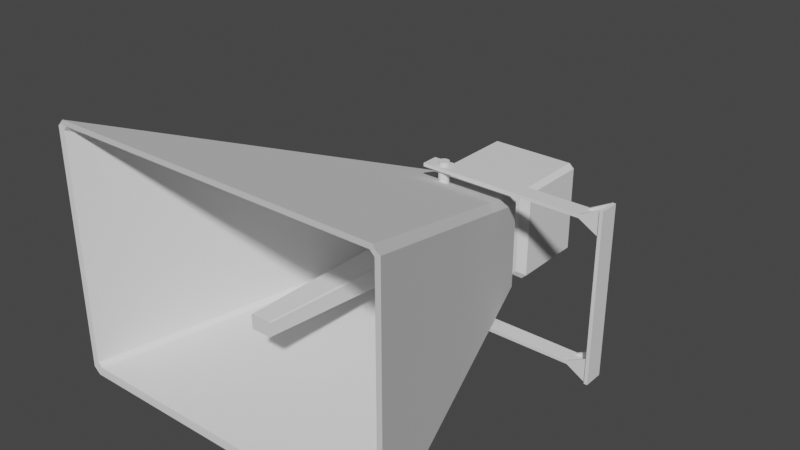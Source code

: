 # Source: SpeakerVersion2.blend  (saved by Blender 3.5.10; exported with 4.5.12 LTS)
import bpy
from mathutils import Matrix  # noqa: F401  (used for matrix-valued properties, if any)

bpy.ops.wm.read_factory_settings(use_empty=True)
scene = bpy.context.scene
scene.name = 'Scene'

# ---- collections
col_collection = bpy.data.collections.new('Collection'); scene.collection.children.link(col_collection)

# ---- world
world_world = bpy.data.worlds.new('World'); scene.world = world_world
world_world.use_nodes = True; world_world.node_tree.nodes.clear()
_N = world_world.node_tree.nodes; _L = world_world.node_tree.links
n0 = _N.new('ShaderNodeOutputWorld'); n0.name = 'World Output'; n0.location = (300, 300)
n1 = _N.new('ShaderNodeBackground'); n1.name = 'Background'; n1.location = (10, 300)
n1.inputs[0].default_value = (0.05088, 0.05088, 0.05088, 1.0)
_L.new(n1.outputs[0], n0.inputs[0])
n0.is_active_output = True
world_world.color = (0.05088, 0.05088, 0.05088)
world_world.use_sun_shadow = False
world_world.sun_shadow_jitter_overblur = 0.0

# ---- meshes
me_cube_001 = bpy.data.meshes.new('Cube.001')
me_cube_001.from_pydata([(-0.1874, 0.2955, 0.1625), (-0.1874, 0.2955, -0.2899), (0.1874, 0.2955, -0.2899), (0.1874, 0.2955, 0.1625), (-0.1874, 0.3837, 0.1625), (-0.1874, 0.3837, -0.2899), (0.1874, 0.3837, -0.2899), (0.1874, 0.3837, 0.1625), (-0.2403, 0.2955, -0.3224), (-0.2537, 0.2827, -0.3445), (-0.2734, 0.2868, -0.3234), (-0.2498, 0.2852, -0.3425), (-0.2823, 0.2812, -0.3279), (-0.2551, 0.2833, 0.2206), (-0.2823, 0.2812, 0.2038), (-0.2529, 0.2847, 0.2191), (-0.2403, 0.2955, 0.195), (-0.2734, 0.2868, 0.1975), (0.2734, 0.2868, -0.3234), (0.2537, 0.2827, -0.3445), (0.2403, 0.2955, -0.3224), (0.2823, 0.2812, -0.3279), (0.2498, 0.2852, -0.3425), (0.2823, 0.2812, 0.2038), (0.2551, 0.2833, 0.2206), (0.2734, 0.2868, 0.1975), (0.2403, 0.2955, 0.195), (0.2529, 0.2847, 0.2191), (-0.9831, -1.657, -0.4144), (-0.9449, -1.657, -0.4505), (-0.9626, -1.655, -0.421), (-0.9452, -1.657, 0.9618), (-0.9831, -1.657, 0.9236), (-0.9574, -1.654, 0.9368), (0.9449, -1.657, -0.4505), (0.9831, -1.657, -0.4144), (0.9626, -1.655, -0.421), (0.9831, -1.657, 0.9236), (0.9452, -1.657, 0.9618), (0.9574, -1.654, 0.9368), (-0.2635, 0.2567, -0.3536), (-0.3017, 0.2567, -0.3175), (-0.2844, 0.2785, -0.3307), (-0.2707, 0.2737, -0.347), (-0.3017, 0.2568, 0.2006), (-0.2638, 0.2568, 0.2389), (-0.2721, 0.2736, 0.2273), (-0.2868, 0.2755, 0.212), (0.3017, 0.2567, -0.3175), (0.2635, 0.2567, -0.3536), (0.2707, 0.2737, -0.347), (0.2844, 0.2785, -0.3307), (0.2638, 0.2568, 0.2389), (0.3017, 0.2568, 0.2006), (0.2868, 0.2755, 0.212), (0.2721, 0.2736, 0.2273), (-0.9266, -1.653, -0.4031), (-0.9503, -1.653, -0.3811), (-0.9626, -1.655, -0.4209), (-0.9503, -1.653, 0.9065), (-0.9269, -1.653, 0.93), (-0.9573, -1.654, 0.9368), (0.9503, -1.653, -0.3811), (0.9266, -1.653, -0.4031), (0.9626, -1.655, -0.4209), (0.9269, -1.653, 0.93), (0.9503, -1.653, 0.9065), (0.9573, -1.654, 0.9368), (-0.104, -0.06549, -0.02733), (-0.09503, -0.06549, -0.03573), (-0.09505, -0.06549, 0.1071), (-0.104, -0.06549, 0.09812), (0.104, -0.06549, 0.09812), (0.09505, -0.06549, 0.1071), (0.09503, -0.06549, -0.03573), (0.104, -0.06549, -0.02733), (-0.2112, 0.3837, 0.1959), (-0.2417, 0.3837, 0.1678), (-0.2189, 0.3837, 0.1819), (-0.2576, 0.4232, 0.2242), (-0.2879, 0.4232, 0.1962), (-0.2879, 0.4232, -0.3236), (-0.2576, 0.4232, -0.3516), (-0.2417, 0.3837, -0.2952), (-0.2112, 0.3837, -0.3233), (-0.2189, 0.3837, -0.3093), (0.2576, 0.4232, -0.3516), (0.2879, 0.4232, -0.3236), (0.2112, 0.3837, -0.3233), (0.2417, 0.3837, -0.2952), (0.2189, 0.3837, -0.3093), (0.2417, 0.3837, 0.1678), (0.2112, 0.3837, 0.1959), (0.2189, 0.3837, 0.1819), (0.2879, 0.4232, 0.1962), (0.2576, 0.4232, 0.2242), (-0.2647, 0.895, 0.1861), (-0.2486, 0.895, 0.201), (-0.2486, 0.895, -0.3284), (-0.2647, 0.895, -0.3135), (0.2647, 0.895, -0.3135), (0.2486, 0.895, -0.3284), (0.2486, 0.895, 0.201), (0.2647, 0.895, 0.1861), (-0.2125, -0.06549, 0.1615), (-0.1891, -0.06549, 0.1849), (0.1891, -0.06549, 0.1849), (0.2125, -0.06549, 0.1615), (0.2125, -0.06549, -0.09118), (0.1889, -0.06549, -0.1132), (-0.1889, -0.06549, -0.1132), (-0.2125, -0.06549, -0.09118), (-0.06106, -1.375, 0.1284), (-0.05578, -1.375, 0.1337), (0.05578, -1.375, 0.1337), (0.06106, -1.375, 0.1284), (0.06106, -1.375, 0.05479), (0.05578, -1.375, 0.04986), (-0.05578, -1.375, 0.04986), (-0.06106, -1.375, 0.05479), (-0.2879, 0.8688, 0.1962), (-0.2577, 0.8688, 0.2242), (0.2577, 0.8688, 0.2242), (0.2879, 0.8688, 0.1962), (-0.2577, 0.8688, -0.3516), (-0.2879, 0.8688, -0.3236), (0.2879, 0.8688, -0.3236), (0.2577, 0.8688, -0.3516)], [], [(67, 66, 62, 64, 36, 35, 37, 39), (94, 123, 122, 95), (50, 49, 40, 43, 11, 22), (65, 60, 105, 106), (28, 32, 44, 41), (48, 53, 37, 35), (40, 49, 34, 29), (52, 45, 31, 38), (56, 63, 109, 110), (39, 38, 31, 33, 61, 60, 65, 67), (71, 68, 119, 112), (30, 29, 34, 36, 64, 63, 56, 58), (126, 87, 86, 127), (23, 21, 18, 25), (124, 82, 81, 125), (80, 81, 83, 77), (91, 89, 87, 94), (3, 2, 6, 7), (2, 1, 5, 6), (0, 3, 7, 4), (1, 0, 4, 5), (79, 95, 122, 121), (16, 26, 3, 0), (13, 24, 27, 15), (76, 92, 95, 79), (22, 11, 9, 19), (20, 8, 1, 2), (62, 66, 107, 108), (26, 20, 2, 3), (17, 10, 12, 14), (8, 9, 10), (42, 41, 44, 47, 14, 12), (54, 53, 48, 51, 21, 23), (15, 16, 17), (18, 19, 20), (55, 54, 23, 24), (25, 26, 27), (13, 15, 17, 14), (16, 8, 10, 17), (9, 11, 12, 10), (46, 45, 52, 55, 24, 13), (18, 21, 22, 19), (11, 43, 42, 12), (8, 20, 19, 9), (13, 14, 47, 46), (23, 25, 27, 24), (26, 16, 15, 27), (21, 51, 50, 22), (20, 26, 25, 18), (8, 16, 0, 1), (28, 29, 30), (31, 32, 33), (34, 35, 36), (37, 38, 39), (40, 41, 42, 43), (44, 45, 46, 47), (48, 49, 50, 51), (52, 53, 54, 55), (40, 29, 28, 41), (31, 45, 44, 32), (48, 35, 34, 49), (37, 53, 52, 38), (58, 57, 59, 61, 33, 32, 28, 30), (56, 57, 58), (59, 60, 61), (62, 63, 64), (65, 66, 67), (59, 104, 105, 60), (107, 66, 65, 106), (62, 108, 109, 63), (111, 57, 56, 110), (59, 57, 111, 104), (78, 77, 83, 85, 5, 4), (85, 84, 88, 90, 6, 5), (93, 92, 76, 78, 4, 7), (90, 89, 91, 93, 7, 6), (88, 84, 82, 86), (76, 77, 78), (83, 84, 85), (88, 89, 90), (91, 92, 93), (76, 79, 80, 77), (82, 84, 83, 81), (87, 89, 88, 86), (91, 94, 95, 92), (81, 80, 120, 125), (86, 82, 124, 127), (94, 87, 126, 123), (120, 80, 79, 121), (71, 70, 105, 104), (73, 72, 107, 106), (75, 74, 109, 108), (69, 68, 111, 110), (68, 71, 104, 111), (74, 69, 110, 109), (70, 73, 106, 105), (72, 75, 108, 107), (117, 116, 115, 114, 113, 112, 119, 118), (74, 75, 116, 117), (70, 71, 112, 113), (75, 72, 115, 116), (69, 74, 117, 118), (68, 69, 118, 119), (72, 73, 114, 115), (73, 70, 113, 114), (96, 97, 102, 103, 100, 101, 98, 99), (97, 96, 120, 121), (103, 102, 122, 123), (99, 98, 124, 125), (101, 100, 126, 127), (98, 101, 127, 124), (96, 99, 125, 120), (102, 97, 121, 122), (100, 103, 123, 126)])
_uv = me_cube_001.uv_layers.new(name='UVMap')
_uv.uv.foreach_set('vector', [0.6182, 0.7536, 0.6122, 0.7562, 0.3875, 0.7562, 0.3804, 0.7517, 0.3804, 0.7516, 0.3814, 0.7441, 0.6182, 0.7441, 0.6182, 0.7536, 0.6128, 0.5, 0.6128, 0.5, 0.6381, 0.5, 0.6382, 0.5, 0.3682, 0.5027, 0.3592, 0.5048, 0.1408, 0.5048, 0.1318, 0.5027, 0.1364, 0.5013, 0.3636, 0.5013, 0.6163, 0.7591, 0.6163, 0.9909, 0.6163, 0.9807, 0.6163, 0.7693, 0.3814, 0.00593, 0.6182, 0.005924, 0.6089, 0.2452, 0.3902, 0.2452, 0.3902, 0.5048, 0.6089, 0.5048, 0.6182, 0.7441, 0.3814, 0.7441, 0.1408, 0.5048, 0.3592, 0.5048, 0.3701, 0.7441, 0.1299, 0.7441, 0.6407, 0.5048, 0.8593, 0.5048, 0.8702, 0.7441, 0.6298, 0.7441, 0.3837, 0.9908, 0.3837, 0.7592, 0.3837, 0.7694, 0.3837, 0.9806, 0.6182, 0.7553, 0.625, 0.7569, 0.625, 0.9931, 0.6182, 0.9947, 0.6182, 0.9947, 0.6163, 0.9909, 0.6163, 0.7591, 0.6182, 0.7553, 0.5948, 0.9881, 0.4043, 0.9881, 0.4043, 0.9881, 0.5948, 0.9881, 0.3804, 0.9953, 0.375, 0.9931, 0.375, 0.7569, 0.3804, 0.7547, 0.3804, 0.7547, 0.3837, 0.7592, 0.3837, 0.9908, 0.3804, 0.9953, 0.3872, 0.5, 0.3872, 0.5, 0.3618, 0.5, 0.3619, 0.5, 0.6167, 0.5018, 0.3828, 0.5018, 0.3829, 0.5011, 0.6166, 0.5011, 0.1381, 0.5, 0.1382, 0.5, 0.125, 0.5, 0.125, 0.5, 0.6128, 0.25, 0.3872, 0.25, 0.3885, 0.25, 0.6115, 0.25, 0.6115, 0.5, 0.3885, 0.5, 0.3872, 0.5, 0.6128, 0.5, 0.625, 0.5, 0.375, 0.5, 0.375, 0.5, 0.625, 0.5, 0.375, 0.5, 0.125, 0.5, 0.125, 0.5, 0.375, 0.5, 0.875, 0.5, 0.625, 0.5, 0.625, 0.5, 0.875, 0.5, 0.375, 0.25, 0.625, 0.25, 0.625, 0.25, 0.375, 0.25, 0.8618, 0.5, 0.6382, 0.5, 0.6381, 0.5, 0.8619, 0.5, 0.875, 0.5, 0.625, 0.5, 0.625, 0.5, 0.875, 0.5, 0.8647, 0.5015, 0.6353, 0.5015, 0.6354, 0.5014, 0.8646, 0.5014, 0.8592, 0.5, 0.6408, 0.5, 0.6382, 0.5, 0.8618, 0.5, 0.3636, 0.5013, 0.1364, 0.5013, 0.1363, 0.5016, 0.3637, 0.5016, 0.375, 0.5, 0.125, 0.5, 0.125, 0.5, 0.375, 0.5, 0.3875, 0.7562, 0.6122, 0.7562, 0.598, 0.7562, 0.4009, 0.7562, 0.625, 0.5, 0.375, 0.5, 0.375, 0.5, 0.625, 0.5, 0.6166, 0.2489, 0.3829, 0.2489, 0.3828, 0.2482, 0.6167, 0.2482, 0.1343, 0.5, 0.1363, 0.5016, 0.125, 0.5007, 0.3819, 0.2479, 0.3902, 0.2452, 0.6089, 0.2452, 0.6186, 0.2475, 0.6167, 0.2482, 0.3828, 0.2482, 0.6186, 0.5025, 0.6089, 0.5048, 0.3902, 0.5048, 0.3819, 0.5021, 0.3828, 0.5018, 0.6167, 0.5018, 0.625, 0.2496, 0.6195, 0.25, 0.6166, 0.2489, 0.3829, 0.5011, 0.3637, 0.5016, 0.375, 0.5, 0.6316, 0.5027, 0.6186, 0.5025, 0.6167, 0.5018, 0.6353, 0.5015, 0.6166, 0.5011, 0.625, 0.5, 0.6354, 0.5014, 0.625, 0.2495, 0.625, 0.2496, 0.6166, 0.2489, 0.6167, 0.2482, 0.625, 0.25, 0.375, 0.25, 0.3829, 0.2489, 0.6166, 0.2489, 0.1363, 0.5016, 0.1364, 0.5013, 0.125, 0.5014, 0.125, 0.5007, 0.8684, 0.5027, 0.8593, 0.5048, 0.6407, 0.5048, 0.6316, 0.5027, 0.6353, 0.5015, 0.8647, 0.5015, 0.3829, 0.5011, 0.3828, 0.5018, 0.3636, 0.5013, 0.3637, 0.5016, 0.1364, 0.5013, 0.1318, 0.5019, 0.125, 0.5015, 0.125, 0.5014, 0.125, 0.5, 0.375, 0.5, 0.3637, 0.5016, 0.1363, 0.5016, 0.625, 0.2495, 0.6167, 0.2482, 0.6186, 0.248, 0.625, 0.2486, 0.6167, 0.5018, 0.6166, 0.5011, 0.6354, 0.5014, 0.6353, 0.5015, 0.625, 0.5, 0.875, 0.5, 0.8646, 0.5014, 0.6354, 0.5014, 0.3828, 0.5018, 0.3819, 0.5021, 0.3682, 0.5027, 0.3636, 0.5013, 0.375, 0.5, 0.625, 0.5, 0.6166, 0.5011, 0.3829, 0.5011, 0.375, 0.25, 0.625, 0.25, 0.625, 0.25, 0.375, 0.25, 0.3794, 0.9958, 0.375, 0.9931, 0.3804, 0.9953, 0.6186, 0.9963, 0.6152, 1.0, 0.6175, 0.9951, 0.375, 0.7569, 0.3794, 0.7542, 0.3804, 0.7547, 0.6182, 0.7441, 0.625, 0.7427, 0.6212, 0.7427, 0.1408, 0.5048, 0.1263, 0.5045, 0.1306, 0.5031, 0.1318, 0.5027, 0.6089, 0.2452, 0.6222, 0.2462, 0.6197, 0.2471, 0.6186, 0.2475, 0.3902, 0.5048, 0.3763, 0.5033, 0.3682, 0.5027, 0.3819, 0.5021, 0.6407, 0.5048, 0.6259, 0.5033, 0.6186, 0.5025, 0.6316, 0.5027, 0.1408, 0.5048, 0.1299, 0.7441, 0.125, 0.7439, 0.125, 0.5048, 0.625, 0.007254, 0.625, 0.2452, 0.6089, 0.2452, 0.6182, 0.005924, 0.3902, 0.5048, 0.3814, 0.7441, 0.3701, 0.7441, 0.3592, 0.5048, 0.6182, 0.7441, 0.6089, 0.5048, 0.6407, 0.5048, 0.6298, 0.7441, 0.3806, 0.9961, 0.3875, 0.9938, 0.6122, 0.9938, 0.6175, 0.9951, 0.6175, 0.9951, 0.6152, 1.0, 0.3817, 1.0, 0.3806, 0.9961, 0.3837, 0.9908, 0.3837, 0.994, 0.3806, 0.9961, 0.6122, 0.9938, 0.6171, 0.9938, 0.6182, 0.9947, 0.3875, 0.7562, 0.3834, 0.7562, 0.3804, 0.7547, 0.6163, 0.7591, 0.6163, 0.7557, 0.6182, 0.7536, 0.6122, 0.9938, 0.598, 0.9938, 0.6163, 0.9807, 0.6163, 0.9909, 0.598, 0.7562, 0.6122, 0.7562, 0.6163, 0.7591, 0.6163, 0.7693, 0.3875, 0.7562, 0.4009, 0.7562, 0.3837, 0.7694, 0.3837, 0.7592, 0.4009, 0.9938, 0.3875, 0.9938, 0.3837, 0.9908, 0.3837, 0.9806, 0.6122, 0.9938, 0.3875, 0.9938, 0.4009, 0.9938, 0.598, 0.9938, 0.625, 0.25, 0.6115, 0.25, 0.3885, 0.25, 0.375, 0.25, 0.375, 0.25, 0.625, 0.25, 0.125, 0.5, 0.1408, 0.5, 0.3592, 0.5, 0.375, 0.5, 0.375, 0.5, 0.125, 0.5, 0.625, 0.5, 0.6408, 0.5, 0.8592, 0.5, 0.875, 0.5, 0.875, 0.5, 0.625, 0.5, 0.375, 0.5, 0.3885, 0.5, 0.6115, 0.5, 0.625, 0.5, 0.625, 0.5, 0.375, 0.5, 0.3592, 0.5, 0.1408, 0.5, 0.1382, 0.5, 0.3618, 0.5, 0.625, 0.25, 0.6115, 0.25, 0.6182, 0.25, 0.125, 0.5, 0.1408, 0.5, 0.1368, 0.5, 0.3592, 0.5, 0.3805, 0.5, 0.375, 0.5, 0.6115, 0.5, 0.6285, 0.5, 0.625, 0.5, 0.625, 0.25, 0.625, 0.25, 0.6128, 0.25, 0.6115, 0.25, 0.1382, 0.5, 0.1408, 0.5, 0.125, 0.5, 0.125, 0.5, 0.3872, 0.5, 0.3885, 0.5, 0.3592, 0.5, 0.3618, 0.5, 0.6115, 0.5, 0.6128, 0.5, 0.6382, 0.5, 0.6408, 0.5, 0.3872, 0.25, 0.6128, 0.25, 0.6128, 0.25, 0.3872, 0.25, 0.3618, 0.5, 0.1382, 0.5, 0.1381, 0.5, 0.3619, 0.5, 0.6128, 0.5, 0.3872, 0.5, 0.3872, 0.5, 0.6128, 0.5, 0.6128, 0.25, 0.6128, 0.25, 0.625, 0.25, 0.625, 0.25, 0.5948, 0.9881, 0.6085, 0.9784, 0.6163, 0.9807, 0.598, 0.9938, 0.6085, 0.7716, 0.5948, 0.7619, 0.598, 0.7562, 0.6163, 0.7693, 0.4043, 0.7619, 0.3915, 0.7716, 0.3837, 0.7694, 0.4009, 0.7562, 0.3915, 0.9784, 0.4043, 0.9881, 0.4009, 0.9938, 0.3837, 0.9806, 0.4043, 0.9881, 0.5948, 0.9881, 0.598, 0.9938, 0.4009, 0.9938, 0.3915, 0.7716, 0.3915, 0.9784, 0.3837, 0.9806, 0.3837, 0.7694, 0.6085, 0.9784, 0.6085, 0.7716, 0.6163, 0.7693, 0.6163, 0.9807, 0.5948, 0.7619, 0.4043, 0.7619, 0.4009, 0.7562, 0.598, 0.7562, 0.3915, 0.7716, 0.4043, 0.7619, 0.5948, 0.7619, 0.6085, 0.7716, 0.6085, 0.9784, 0.5948, 0.9881, 0.4043, 0.9881, 0.3915, 0.9784, 0.3915, 0.7716, 0.4043, 0.7619, 0.4043, 0.7619, 0.3915, 0.7716, 0.6085, 0.9784, 0.5948, 0.9881, 0.5948, 0.9881, 0.6085, 0.9784, 0.4043, 0.7619, 0.5948, 0.7619, 0.5948, 0.7619, 0.4043, 0.7619, 0.3915, 0.9784, 0.3915, 0.7716, 0.3915, 0.7716, 0.3915, 0.9784, 0.4043, 0.9881, 0.3915, 0.9784, 0.3915, 0.9784, 0.4043, 0.9881, 0.5948, 0.7619, 0.6085, 0.7716, 0.6085, 0.7716, 0.5948, 0.7619, 0.6085, 0.7716, 0.6085, 0.9784, 0.6085, 0.9784, 0.6085, 0.7716, 0.6084, 0.2601, 0.6149, 0.2671, 0.6149, 0.4829, 0.6084, 0.4899, 0.3916, 0.4899, 0.3851, 0.4829, 0.3851, 0.2671, 0.3916, 0.2601, 0.6149, 0.2671, 0.6084, 0.2601, 0.6128, 0.25, 0.625, 0.2631, 0.6084, 0.4899, 0.6149, 0.4829, 0.625, 0.4869, 0.6128, 0.5, 0.3916, 0.2601, 0.3851, 0.2671, 0.375, 0.2631, 0.3872, 0.25, 0.3851, 0.4829, 0.3916, 0.4899, 0.3872, 0.5, 0.375, 0.4869, 0.3851, 0.2671, 0.3851, 0.4829, 0.375, 0.4869, 0.375, 0.2631, 0.6084, 0.2601, 0.3916, 0.2601, 0.3872, 0.25, 0.6128, 0.25, 0.6149, 0.4829, 0.6149, 0.2671, 0.625, 0.2631, 0.625, 0.4869, 0.3916, 0.4899, 0.6084, 0.4899, 0.6128, 0.5, 0.3872, 0.5])
me_cube_001.update()
me_cube_004 = bpy.data.meshes.new('Cube.004')
me_cube_004.from_pydata([(-0.1963, -0.9761, 41.68), (-0.1963, -0.9761, 43.68), (-0.1963, 1.024, 41.68), (-0.1963, 1.024, 43.68), (1.701, -0.9761, 41.68), (1.701, -0.9761, 43.68), (1.701, 1.024, 41.68), (1.701, 1.024, 43.68), (1.928, 1.024, 43.68), (1.928, 1.024, 41.68), (1.928, -0.9761, 41.68), (1.928, -0.9761, 43.68), (-0.1963, 0.8978, 41.68), (-0.1963, -0.8849, 41.68), (-0.1963, -0.8849, 43.68), (-0.1963, 0.8978, 43.68), (1.701, -0.7296, 41.68), (1.701, 0.6261, 41.68), (1.701, 0.6261, 43.68), (1.701, -0.7296, 43.68), (1.928, -0.7296, 41.68), (1.928, 0.6261, 41.68), (1.928, 0.6261, 43.68), (1.928, -0.7296, 43.68), (1.804, -0.7296, 43.68), (1.804, -0.9761, 43.68), (1.928, -0.7296, 43.68), (1.928, -0.9761, 43.68), (1.928, 1.024, 49.77), (1.701, 1.024, 43.68), (1.701, 0.8978, 43.68), (1.928, 0.8978, 49.77), (1.701, -0.7296, 43.68), (1.701, -0.9761, 43.68), (1.928, -0.8849, 49.77), (1.928, -0.9761, 49.77), (1.701, 0.8978, 41.7), (1.701, 1.024, 41.7), (1.928, 0.8978, 34.99), (1.928, 1.024, 34.99), (1.701, -0.9761, 41.7), (1.928, -0.9761, 34.99), (1.701, -0.8849, 41.7), (1.928, -0.8849, 34.99), (-0.1963, -0.9761, -43.69), (-0.1963, -0.9761, -41.69), (-0.1963, 1.024, -43.69), (-0.1963, 1.024, -41.69), (1.701, -0.9761, -43.69), (1.701, -0.9761, -41.69), (1.701, 1.024, -43.69), (1.701, 1.024, -41.69), (1.928, 1.024, -41.69), (1.928, 1.024, -43.69), (1.928, -0.9761, -43.69), (1.928, -0.9761, -41.69), (-0.1963, 0.8978, -43.69), (-0.1963, -0.8849, -43.69), (-0.1963, -0.8849, -41.69), (-0.1963, 0.8978, -41.69), (1.701, -0.7296, -43.69), (1.701, 0.6261, -43.69), (1.701, 0.6261, -41.69), (1.701, -0.7296, -41.69), (1.928, -0.7296, -43.69), (1.928, 0.6261, -43.69), (1.928, 0.6261, -41.69), (1.928, -0.7296, -41.69), (1.804, -0.7296, -41.69), (1.804, -0.9761, -41.69), (1.928, -0.7296, -41.69), (1.928, -0.9761, -41.69), (1.928, 1.024, -35.59), (1.701, 1.024, -41.69), (1.701, 0.8978, -41.69), (1.928, 0.8978, -35.59), (1.701, -0.7296, -41.69), (1.701, -0.9761, -41.69), (1.928, -0.8849, -35.59), (1.928, -0.9761, -35.59), (1.701, 0.8978, -43.66), (1.701, 1.024, -43.66), (1.928, 0.8978, -50.37), (1.928, 1.024, -50.37), (1.701, -0.9761, -43.66), (1.928, -0.9761, -50.37), (1.701, -0.8849, -43.66), (1.928, -0.8849, -50.37), (0.002663, 0.5706, -45.83), (0.002663, 0.5706, 46.17), (0.01414, 0.5591, -45.83), (0.01414, 0.5591, 46.17), (0.02517, 0.5249, -45.83), (0.02517, 0.5249, 46.17), (0.03534, 0.4695, -45.83), (0.03534, 0.4695, 46.17), (0.04426, 0.3949, -45.83), (0.04426, 0.3949, 46.17), (0.05157, 0.304, -45.83), (0.05157, 0.304, 46.17), (0.05701, 0.2002, -45.83), (0.05701, 0.2002, 46.17), (0.06036, 0.08767, -45.83), (0.06036, 0.08767, 46.17), (0.06149, -0.02938, -45.83), (0.06149, -0.02938, 46.17), (0.06036, -0.1464, -45.83), (0.06036, -0.1464, 46.17), (0.05701, -0.259, -45.83), (0.05701, -0.259, 46.17), (0.05157, -0.3627, -45.83), (0.05157, -0.3627, 46.17), (0.04426, -0.4536, -45.83), (0.04426, -0.4536, 46.17), (0.03534, -0.5283, -45.83), (0.03534, -0.5283, 46.17), (0.02517, -0.5837, -45.83), (0.02517, -0.5837, 46.17), (0.01414, -0.6179, -45.83), (0.01414, -0.6179, 46.17), (0.002663, -0.6294, -45.83), (0.002663, -0.6294, 46.17), (-0.008813, -0.6179, -45.83), (-0.008813, -0.6179, 46.17), (-0.01985, -0.5837, -45.83), (-0.01985, -0.5837, 46.17), (-0.03002, -0.5283, -45.83), (-0.03002, -0.5283, 46.17), (-0.03893, -0.4536, -45.83), (-0.03893, -0.4536, 46.17), (-0.04625, -0.3627, -45.83), (-0.04625, -0.3627, 46.17), (-0.05168, -0.259, -45.83), (-0.05168, -0.259, 46.17), (-0.05503, -0.1464, -45.83), (-0.05503, -0.1464, 46.17), (-0.05616, -0.02938, -45.83), (-0.05616, -0.02938, 46.17), (-0.05503, 0.08767, -45.83), (-0.05503, 0.08767, 46.17), (-0.05168, 0.2002, -45.83), (-0.05168, 0.2002, 46.17), (-0.04625, 0.304, -45.83), (-0.04625, 0.304, 46.17), (-0.03893, 0.3949, -45.83), (-0.03893, 0.3949, 46.17), (-0.03002, 0.4695, -45.83), (-0.03002, 0.4695, 46.17), (-0.01985, 0.5249, -45.83), (-0.01985, 0.5249, 46.17), (-0.008813, 0.5591, -45.83), (-0.008813, 0.5591, 46.17), (1.932, -1.229, -50.18), (1.932, -1.229, 49.82), (1.932, 1.171, -50.18), (1.932, 1.171, 49.82), (1.971, -1.229, -50.18), (1.971, -1.229, 49.82), (1.971, 1.171, -50.18), (1.971, 1.171, 49.82)], [], [(12, 15, 3, 2), (2, 3, 7, 6), (5, 11, 27, 25), (4, 5, 1, 0), (13, 16, 4, 0), (19, 14, 1, 5), (20, 23, 11, 10), (6, 7, 8, 9), (5, 4, 10, 11), (10, 4, 40, 41), (16, 20, 43, 42), (16, 17, 21, 20), (9, 8, 22, 21), (21, 22, 23, 20), (7, 3, 15, 18), (18, 15, 14, 19), (2, 6, 17, 12), (12, 17, 16, 13), (25, 27, 35, 33), (18, 19, 23, 22), (0, 1, 14, 13), (13, 14, 15, 12), (7, 18, 30, 29), (11, 23, 26, 27), (19, 5, 25, 24), (23, 19, 24, 26), (29, 30, 31, 28), (32, 33, 35, 34), (24, 25, 33, 32), (18, 22, 31, 30), (26, 24, 32, 34), (27, 26, 34, 35), (22, 8, 28, 31), (8, 7, 29, 28), (36, 37, 39, 38), (40, 42, 43, 41), (20, 10, 41, 43), (4, 16, 42, 40), (9, 21, 38, 39), (21, 17, 36, 38), (17, 6, 37, 36), (6, 9, 39, 37), (56, 59, 47, 46), (46, 47, 51, 50), (49, 55, 71, 69), (48, 49, 45, 44), (57, 60, 48, 44), (63, 58, 45, 49), (64, 67, 55, 54), (50, 51, 52, 53), (49, 48, 54, 55), (54, 48, 84, 85), (60, 64, 87, 86), (60, 61, 65, 64), (53, 52, 66, 65), (65, 66, 67, 64), (51, 47, 59, 62), (62, 59, 58, 63), (46, 50, 61, 56), (56, 61, 60, 57), (69, 71, 79, 77), (62, 63, 67, 66), (44, 45, 58, 57), (57, 58, 59, 56), (51, 62, 74, 73), (55, 67, 70, 71), (63, 49, 69, 68), (67, 63, 68, 70), (73, 74, 75, 72), (76, 77, 79, 78), (68, 69, 77, 76), (62, 66, 75, 74), (70, 68, 76, 78), (71, 70, 78, 79), (66, 52, 72, 75), (52, 51, 73, 72), (80, 81, 83, 82), (84, 86, 87, 85), (64, 54, 85, 87), (48, 60, 86, 84), (53, 65, 82, 83), (65, 61, 80, 82), (61, 50, 81, 80), (50, 53, 83, 81), (88, 89, 91, 90), (90, 91, 93, 92), (92, 93, 95, 94), (94, 95, 97, 96), (96, 97, 99, 98), (98, 99, 101, 100), (100, 101, 103, 102), (102, 103, 105, 104), (104, 105, 107, 106), (106, 107, 109, 108), (108, 109, 111, 110), (110, 111, 113, 112), (112, 113, 115, 114), (114, 115, 117, 116), (116, 117, 119, 118), (118, 119, 121, 120), (120, 121, 123, 122), (122, 123, 125, 124), (124, 125, 127, 126), (126, 127, 129, 128), (128, 129, 131, 130), (130, 131, 133, 132), (132, 133, 135, 134), (134, 135, 137, 136), (136, 137, 139, 138), (138, 139, 141, 140), (140, 141, 143, 142), (142, 143, 145, 144), (144, 145, 147, 146), (146, 147, 149, 148), (91, 89, 151, 149, 147, 145, 143, 141, 139, 137, 135, 133, 131, 129, 127, 125, 123, 121, 119, 117, 115, 113, 111, 109, 107, 105, 103, 101, 99, 97, 95, 93), (148, 149, 151, 150), (150, 151, 89, 88), (88, 90, 92, 94, 96, 98, 100, 102, 104, 106, 108, 110, 112, 114, 116, 118, 120, 122, 124, 126, 128, 130, 132, 134, 136, 138, 140, 142, 144, 146, 148, 150), (152, 153, 155, 154), (154, 155, 159, 158), (158, 159, 157, 156), (156, 157, 153, 152), (154, 158, 156, 152), (159, 155, 153, 157)])
_uv = me_cube_004.uv_layers.new(name='UVMap')
_uv.uv.foreach_set('vector', [0.375, 0.1667, 0.625, 0.1667, 0.625, 0.25, 0.375, 0.25, 0.375, 0.25, 0.625, 0.25, 0.625, 0.5, 0.375, 0.5, 0.625, 0.75, 0.625, 0.75, 0.625, 0.75, 0.625, 0.75, 0.375, 0.75, 0.625, 0.75, 0.625, 1.0, 0.375, 1.0, 0.125, 0.6667, 0.375, 0.6667, 0.375, 0.75, 0.125, 0.75, 0.625, 0.6667, 0.875, 0.6667, 0.875, 0.75, 0.625, 0.75, 0.375, 0.6667, 0.625, 0.6667, 0.625, 0.75, 0.375, 0.75, 0.375, 0.5, 0.625, 0.5, 0.625, 0.5, 0.375, 0.5, 0.625, 0.75, 0.375, 0.75, 0.375, 0.75, 0.625, 0.75, 0.375, 0.75, 0.375, 0.75, 0.375, 0.75, 0.375, 0.75, 0.375, 0.6667, 0.375, 0.6667, 0.375, 0.6667, 0.375, 0.6667, 0.375, 0.6667, 0.375, 0.5833, 0.375, 0.5833, 0.375, 0.6667, 0.375, 0.5, 0.625, 0.5, 0.625, 0.5833, 0.375, 0.5833, 0.375, 0.5833, 0.625, 0.5833, 0.625, 0.6667, 0.375, 0.6667, 0.625, 0.5, 0.875, 0.5, 0.875, 0.5833, 0.625, 0.5833, 0.625, 0.5833, 0.875, 0.5833, 0.875, 0.6667, 0.625, 0.6667, 0.125, 0.5, 0.375, 0.5, 0.375, 0.5833, 0.125, 0.5833, 0.125, 0.5833, 0.375, 0.5833, 0.375, 0.6667, 0.125, 0.6667, 0.625, 0.75, 0.625, 0.75, 0.625, 0.75, 0.625, 0.75, 0.625, 0.5833, 0.625, 0.6667, 0.625, 0.6667, 0.625, 0.5833, 0.375, 0.0, 0.625, 0.0, 0.625, 0.08333, 0.375, 0.08333, 0.375, 0.08333, 0.625, 0.08333, 0.625, 0.1667, 0.375, 0.1667, 0.625, 0.5, 0.625, 0.5833, 0.625, 0.5833, 0.625, 0.5, 0.625, 0.75, 0.625, 0.6667, 0.625, 0.6667, 0.625, 0.75, 0.625, 0.6667, 0.625, 0.75, 0.625, 0.75, 0.625, 0.6667, 0.625, 0.6667, 0.625, 0.6667, 0.625, 0.6667, 0.625, 0.6667, 0.625, 0.5, 0.625, 0.5833, 0.625, 0.5833, 0.625, 0.5, 0.625, 0.6667, 0.625, 0.75, 0.625, 0.75, 0.625, 0.6667, 0.625, 0.6667, 0.625, 0.75, 0.625, 0.75, 0.625, 0.6667, 0.625, 0.5833, 0.625, 0.5833, 0.625, 0.5833, 0.625, 0.5833, 0.625, 0.6667, 0.625, 0.6667, 0.625, 0.6667, 0.625, 0.6667, 0.625, 0.75, 0.625, 0.6667, 0.625, 0.6667, 0.625, 0.75, 0.625, 0.5833, 0.625, 0.5, 0.625, 0.5, 0.625, 0.5833, 0.625, 0.5, 0.625, 0.5, 0.625, 0.5, 0.625, 0.5, 0.375, 0.5833, 0.375, 0.5, 0.375, 0.5, 0.375, 0.5833, 0.375, 0.75, 0.375, 0.6667, 0.375, 0.6667, 0.375, 0.75, 0.375, 0.6667, 0.375, 0.75, 0.375, 0.75, 0.375, 0.6667, 0.375, 0.75, 0.375, 0.6667, 0.375, 0.6667, 0.375, 0.75, 0.375, 0.5, 0.375, 0.5833, 0.375, 0.5833, 0.375, 0.5, 0.375, 0.5833, 0.375, 0.5833, 0.375, 0.5833, 0.375, 0.5833, 0.375, 0.5833, 0.375, 0.5, 0.375, 0.5, 0.375, 0.5833, 0.375, 0.5, 0.375, 0.5, 0.375, 0.5, 0.375, 0.5, 0.375, 0.1667, 0.625, 0.1667, 0.625, 0.25, 0.375, 0.25, 0.375, 0.25, 0.625, 0.25, 0.625, 0.5, 0.375, 0.5, 0.625, 0.75, 0.625, 0.75, 0.625, 0.75, 0.625, 0.75, 0.375, 0.75, 0.625, 0.75, 0.625, 1.0, 0.375, 1.0, 0.125, 0.6667, 0.375, 0.6667, 0.375, 0.75, 0.125, 0.75, 0.625, 0.6667, 0.875, 0.6667, 0.875, 0.75, 0.625, 0.75, 0.375, 0.6667, 0.625, 0.6667, 0.625, 0.75, 0.375, 0.75, 0.375, 0.5, 0.625, 0.5, 0.625, 0.5, 0.375, 0.5, 0.625, 0.75, 0.375, 0.75, 0.375, 0.75, 0.625, 0.75, 0.375, 0.75, 0.375, 0.75, 0.375, 0.75, 0.375, 0.75, 0.375, 0.6667, 0.375, 0.6667, 0.375, 0.6667, 0.375, 0.6667, 0.375, 0.6667, 0.375, 0.5833, 0.375, 0.5833, 0.375, 0.6667, 0.375, 0.5, 0.625, 0.5, 0.625, 0.5833, 0.375, 0.5833, 0.375, 0.5833, 0.625, 0.5833, 0.625, 0.6667, 0.375, 0.6667, 0.625, 0.5, 0.875, 0.5, 0.875, 0.5833, 0.625, 0.5833, 0.625, 0.5833, 0.875, 0.5833, 0.875, 0.6667, 0.625, 0.6667, 0.125, 0.5, 0.375, 0.5, 0.375, 0.5833, 0.125, 0.5833, 0.125, 0.5833, 0.375, 0.5833, 0.375, 0.6667, 0.125, 0.6667, 0.625, 0.75, 0.625, 0.75, 0.625, 0.75, 0.625, 0.75, 0.625, 0.5833, 0.625, 0.6667, 0.625, 0.6667, 0.625, 0.5833, 0.375, 0.0, 0.625, 0.0, 0.625, 0.08333, 0.375, 0.08333, 0.375, 0.08333, 0.625, 0.08333, 0.625, 0.1667, 0.375, 0.1667, 0.625, 0.5, 0.625, 0.5833, 0.625, 0.5833, 0.625, 0.5, 0.625, 0.75, 0.625, 0.6667, 0.625, 0.6667, 0.625, 0.75, 0.625, 0.6667, 0.625, 0.75, 0.625, 0.75, 0.625, 0.6667, 0.625, 0.6667, 0.625, 0.6667, 0.625, 0.6667, 0.625, 0.6667, 0.625, 0.5, 0.625, 0.5833, 0.625, 0.5833, 0.625, 0.5, 0.625, 0.6667, 0.625, 0.75, 0.625, 0.75, 0.625, 0.6667, 0.625, 0.6667, 0.625, 0.75, 0.625, 0.75, 0.625, 0.6667, 0.625, 0.5833, 0.625, 0.5833, 0.625, 0.5833, 0.625, 0.5833, 0.625, 0.6667, 0.625, 0.6667, 0.625, 0.6667, 0.625, 0.6667, 0.625, 0.75, 0.625, 0.6667, 0.625, 0.6667, 0.625, 0.75, 0.625, 0.5833, 0.625, 0.5, 0.625, 0.5, 0.625, 0.5833, 0.625, 0.5, 0.625, 0.5, 0.625, 0.5, 0.625, 0.5, 0.375, 0.5833, 0.375, 0.5, 0.375, 0.5, 0.375, 0.5833, 0.375, 0.75, 0.375, 0.6667, 0.375, 0.6667, 0.375, 0.75, 0.375, 0.6667, 0.375, 0.75, 0.375, 0.75, 0.375, 0.6667, 0.375, 0.75, 0.375, 0.6667, 0.375, 0.6667, 0.375, 0.75, 0.375, 0.5, 0.375, 0.5833, 0.375, 0.5833, 0.375, 0.5, 0.375, 0.5833, 0.375, 0.5833, 0.375, 0.5833, 0.375, 0.5833, 0.375, 0.5833, 0.375, 0.5, 0.375, 0.5, 0.375, 0.5833, 0.375, 0.5, 0.375, 0.5, 0.375, 0.5, 0.375, 0.5, 1.0, 0.5, 1.0, 1.0, 0.9688, 1.0, 0.9688, 0.5, 0.9688, 0.5, 0.9688, 1.0, 0.9375, 1.0, 0.9375, 0.5, 0.9375, 0.5, 0.9375, 1.0, 0.9062, 1.0, 0.9062, 0.5, 0.9062, 0.5, 0.9062, 1.0, 0.875, 1.0, 0.875, 0.5, 0.875, 0.5, 0.875, 1.0, 0.8438, 1.0, 0.8438, 0.5, 0.8438, 0.5, 0.8438, 1.0, 0.8125, 1.0, 0.8125, 0.5, 0.8125, 0.5, 0.8125, 1.0, 0.7812, 1.0, 0.7812, 0.5, 0.7812, 0.5, 0.7812, 1.0, 0.75, 1.0, 0.75, 0.5, 0.75, 0.5, 0.75, 1.0, 0.7188, 1.0, 0.7188, 0.5, 0.7188, 0.5, 0.7188, 1.0, 0.6875, 1.0, 0.6875, 0.5, 0.6875, 0.5, 0.6875, 1.0, 0.6562, 1.0, 0.6562, 0.5, 0.6562, 0.5, 0.6562, 1.0, 0.625, 1.0, 0.625, 0.5, 0.625, 0.5, 0.625, 1.0, 0.5938, 1.0, 0.5938, 0.5, 0.5938, 0.5, 0.5938, 1.0, 0.5625, 1.0, 0.5625, 0.5, 0.5625, 0.5, 0.5625, 1.0, 0.5312, 1.0, 0.5312, 0.5, 0.5312, 0.5, 0.5312, 1.0, 0.5, 1.0, 0.5, 0.5, 0.5, 0.5, 0.5, 1.0, 0.4688, 1.0, 0.4688, 0.5, 0.4688, 0.5, 0.4688, 1.0, 0.4375, 1.0, 0.4375, 0.5, 0.4375, 0.5, 0.4375, 1.0, 0.4062, 1.0, 0.4062, 0.5, 0.4062, 0.5, 0.4062, 1.0, 0.375, 1.0, 0.375, 0.5, 0.375, 0.5, 0.375, 1.0, 0.3438, 1.0, 0.3438, 0.5, 0.3438, 0.5, 0.3438, 1.0, 0.3125, 1.0, 0.3125, 0.5, 0.3125, 0.5, 0.3125, 1.0, 0.2812, 1.0, 0.2812, 0.5, 0.2812, 0.5, 0.2812, 1.0, 0.25, 1.0, 0.25, 0.5, 0.25, 0.5, 0.25, 1.0, 0.2188, 1.0, 0.2188, 0.5, 0.2188, 0.5, 0.2188, 1.0, 0.1875, 1.0, 0.1875, 0.5, 0.1875, 0.5, 0.1875, 1.0, 0.1562, 1.0, 0.1562, 0.5, 0.1562, 0.5, 0.1562, 1.0, 0.125, 1.0, 0.125, 0.5, 0.125, 0.5, 0.125, 1.0, 0.09375, 1.0, 0.09375, 0.5, 0.09375, 0.5, 0.09375, 1.0, 0.0625, 1.0, 0.0625, 0.5, 0.2968, 0.4854, 0.25, 0.49, 0.2032, 0.4854, 0.1582, 0.4717, 0.1167, 0.4496, 0.08029, 0.4197, 0.05045, 0.3833, 0.02827, 0.3418, 0.01461, 0.2968, 0.01, 0.25, 0.01461, 0.2032, 0.02827, 0.1582, 0.05045, 0.1167, 0.08029, 0.08029, 0.1167, 0.05045, 0.1582, 0.02827, 0.2032, 0.01461, 0.25, 0.01, 0.2968, 0.01461, 0.3418, 0.02827, 0.3833, 0.05045, 0.4197, 0.08029, 0.4496, 0.1167, 0.4717, 0.1582, 0.4854, 0.2032, 0.49, 0.25, 0.4854, 0.2968, 0.4717, 0.3418, 0.4496, 0.3833, 0.4197, 0.4197, 0.3833, 0.4496, 0.3418, 0.4717, 0.0625, 0.5, 0.0625, 1.0, 0.03125, 1.0, 0.03125, 0.5, 0.03125, 0.5, 0.03125, 1.0, 0.0, 1.0, 0.0, 0.5, 0.75, 0.49, 0.7968, 0.4854, 0.8418, 0.4717, 0.8833, 0.4496, 0.9197, 0.4197, 0.9496, 0.3833, 0.9717, 0.3418, 0.9854, 0.2968, 0.99, 0.25, 0.9854, 0.2032, 0.9717, 0.1582, 0.9496, 0.1167, 0.9197, 0.08029, 0.8833, 0.05045, 0.8418, 0.02827, 0.7968, 0.01461, 0.75, 0.01, 0.7032, 0.01461, 0.6582, 0.02827, 0.6167, 0.05045, 0.5803, 0.08029, 0.5504, 0.1167, 0.5283, 0.1582, 0.5146, 0.2032, 0.51, 0.25, 0.5146, 0.2968, 0.5283, 0.3418, 0.5504, 0.3833, 0.5803, 0.4197, 0.6167, 0.4496, 0.6582, 0.4717, 0.7032, 0.4854, 0.375, 0.0, 0.625, 0.0, 0.625, 0.25, 0.375, 0.25, 0.375, 0.25, 0.625, 0.25, 0.625, 0.5, 0.375, 0.5, 0.375, 0.5, 0.625, 0.5, 0.625, 0.75, 0.375, 0.75, 0.375, 0.75, 0.625, 0.75, 0.625, 1.0, 0.375, 1.0, 0.125, 0.5, 0.375, 0.5, 0.375, 0.75, 0.125, 0.75, 0.625, 0.5, 0.875, 0.5, 0.875, 0.75, 0.625, 0.75])
me_cube_004.update()

# ---- objects
ob_cube = bpy.data.objects.new('Cube', me_cube_001)
ob_cube_001 = bpy.data.objects.new('Cube.001', me_cube_004)

# ---- transforms, parenting, visibility, modifiers, constraints
ob_cube.location = (0.0, 0.0, 0.0)
ob_cube_001.location = (0.0, 0.0, 0.0)
ob_cube_001.scale = (0.51, 0.05, 0.01)

# ---- collection membership
col_collection.objects.link(ob_cube)
col_collection.objects.link(ob_cube_001)

# ---- scene / render settings (as saved in the file)
scene.frame_start = 1; scene.frame_end = 250; scene.frame_set(1)
scene.render.engine = 'BLENDER_EEVEE_NEXT'
scene.cycles.sampling_pattern = 'TABULATED_SOBOL'
scene.view_settings.view_transform = 'Filmic'
bpy.context.view_layer.update()

# ---- added for rendering (the .blend has no active camera and no usable light): camera, sun
cam_auto = bpy.data.cameras.new('AutoCamera')
cam_auto.lens = 50.0
cam_auto.sensor_width = 36.0
cam_auto.clip_end = 1000.0
ob_auto_camera = bpy.data.objects.new('AutoCamera', cam_auto)
scene.collection.objects.link(ob_auto_camera)
ob_auto_camera.location = (3.29722, -4.3244, 2.85796)
ob_auto_camera.rotation_euler = (1.09748, -7.21219e-08, 0.694738)
scene.camera = ob_auto_camera
light_auto_sun = bpy.data.lights.new('AutoSun', 'SUN')
light_auto_sun.energy = 3.0
light_auto_sun.angle = 0.0523599
ob_auto_sun = bpy.data.objects.new('AutoSun', light_auto_sun)
scene.collection.objects.link(ob_auto_sun)
ob_auto_sun.rotation_euler = (0.872665, 0.174533, 0.523599)
bpy.context.view_layer.update()
